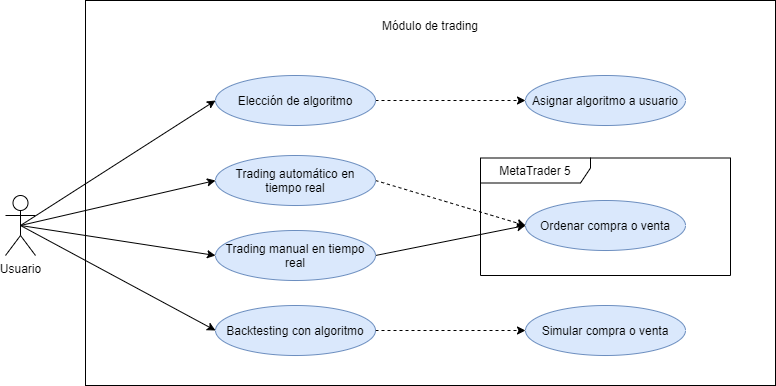

The diagram above was exported from draw.io. Its source (the exported page's mxGraphModel, read from the mxfile embedded in the PNG):
<mxGraphModel dx="1422" dy="737" grid="1" gridSize="10" guides="1" tooltips="1" connect="1" arrows="1" fold="1" page="1" pageScale="1" pageWidth="827" pageHeight="1169" math="0" shadow="0">
  <root>
    <mxCell id="0" />
    <mxCell id="1" parent="0" />
    <mxCell id="HP8kGTSQE25CXFVVeP3q-3" value="" style="rounded=0;whiteSpace=wrap;html=1;" parent="1" vertex="1">
      <mxGeometry x="130" y="125" width="690" height="385" as="geometry" />
    </mxCell>
    <mxCell id="HP8kGTSQE25CXFVVeP3q-7" style="edgeStyle=none;rounded=0;orthogonalLoop=1;jettySize=auto;html=1;exitX=0.5;exitY=0.5;exitDx=0;exitDy=0;exitPerimeter=0;entryX=0;entryY=0.5;entryDx=0;entryDy=0;" parent="1" source="ZSIYnOR5HQpYsZfvP6rJ-1" target="ZSIYnOR5HQpYsZfvP6rJ-2" edge="1">
      <mxGeometry relative="1" as="geometry" />
    </mxCell>
    <mxCell id="z3aFOgVyrtNvy_ZZ4uw_-12" style="edgeStyle=none;rounded=0;orthogonalLoop=1;jettySize=auto;html=1;exitX=0.5;exitY=0.5;exitDx=0;exitDy=0;exitPerimeter=0;entryX=0;entryY=0.5;entryDx=0;entryDy=0;" parent="1" source="ZSIYnOR5HQpYsZfvP6rJ-1" target="z3aFOgVyrtNvy_ZZ4uw_-2" edge="1">
      <mxGeometry relative="1" as="geometry" />
    </mxCell>
    <mxCell id="5d8hRq6NbD28Gj82Dcui-7" style="rounded=0;orthogonalLoop=1;jettySize=auto;html=1;exitX=0.5;exitY=0.5;exitDx=0;exitDy=0;exitPerimeter=0;entryX=0;entryY=0.5;entryDx=0;entryDy=0;" parent="1" source="ZSIYnOR5HQpYsZfvP6rJ-1" target="5d8hRq6NbD28Gj82Dcui-3" edge="1">
      <mxGeometry relative="1" as="geometry" />
    </mxCell>
    <mxCell id="5d8hRq6NbD28Gj82Dcui-9" style="edgeStyle=none;rounded=0;orthogonalLoop=1;jettySize=auto;html=1;exitX=0.5;exitY=0.5;exitDx=0;exitDy=0;exitPerimeter=0;entryX=0;entryY=0.5;entryDx=0;entryDy=0;" parent="1" source="ZSIYnOR5HQpYsZfvP6rJ-1" target="5d8hRq6NbD28Gj82Dcui-8" edge="1">
      <mxGeometry relative="1" as="geometry" />
    </mxCell>
    <mxCell id="ZSIYnOR5HQpYsZfvP6rJ-1" value="Usuario" style="shape=umlActor;verticalLabelPosition=bottom;verticalAlign=top;html=1;outlineConnect=0;" parent="1" vertex="1">
      <mxGeometry x="50" y="320" width="30" height="60" as="geometry" />
    </mxCell>
    <mxCell id="5d8hRq6NbD28Gj82Dcui-10" style="edgeStyle=none;rounded=0;orthogonalLoop=1;jettySize=auto;html=1;exitX=1;exitY=0.5;exitDx=0;exitDy=0;entryX=0;entryY=0.5;entryDx=0;entryDy=0;dashed=1;" parent="1" source="ZSIYnOR5HQpYsZfvP6rJ-2" target="5d8hRq6NbD28Gj82Dcui-4" edge="1">
      <mxGeometry relative="1" as="geometry" />
    </mxCell>
    <mxCell id="ZSIYnOR5HQpYsZfvP6rJ-2" value="Elección de algoritmo" style="ellipse;whiteSpace=wrap;html=1;fillColor=#dae8fc;strokeColor=#6c8ebf;" parent="1" vertex="1">
      <mxGeometry x="260" y="200" width="160" height="50" as="geometry" />
    </mxCell>
    <mxCell id="HP8kGTSQE25CXFVVeP3q-2" value="Módulo de trading" style="text;html=1;strokeColor=none;fillColor=none;align=center;verticalAlign=middle;whiteSpace=wrap;rounded=0;" parent="1" vertex="1">
      <mxGeometry x="350" y="140" width="250" height="20" as="geometry" />
    </mxCell>
    <mxCell id="5d8hRq6NbD28Gj82Dcui-12" style="edgeStyle=none;rounded=0;orthogonalLoop=1;jettySize=auto;html=1;exitX=1;exitY=0.5;exitDx=0;exitDy=0;entryX=0;entryY=0.5;entryDx=0;entryDy=0;dashed=1;" parent="1" source="z3aFOgVyrtNvy_ZZ4uw_-2" target="5d8hRq6NbD28Gj82Dcui-11" edge="1">
      <mxGeometry relative="1" as="geometry" />
    </mxCell>
    <mxCell id="z3aFOgVyrtNvy_ZZ4uw_-2" value="Trading automático en tiempo real" style="ellipse;whiteSpace=wrap;html=1;fillColor=#dae8fc;strokeColor=#6c8ebf;" parent="1" vertex="1">
      <mxGeometry x="260" y="280" width="160" height="50" as="geometry" />
    </mxCell>
    <mxCell id="z3aFOgVyrtNvy_ZZ4uw_-11" style="edgeStyle=none;rounded=0;orthogonalLoop=1;jettySize=auto;html=1;exitX=0.5;exitY=1;exitDx=0;exitDy=0;dashed=1;" parent="1" edge="1">
      <mxGeometry relative="1" as="geometry">
        <mxPoint x="322.5" y="170" as="sourcePoint" />
        <mxPoint x="322.5" y="170" as="targetPoint" />
      </mxGeometry>
    </mxCell>
    <mxCell id="5d8hRq6NbD28Gj82Dcui-14" style="edgeStyle=none;rounded=0;orthogonalLoop=1;jettySize=auto;html=1;exitX=1;exitY=0.5;exitDx=0;exitDy=0;entryX=0;entryY=0.5;entryDx=0;entryDy=0;" parent="1" source="5d8hRq6NbD28Gj82Dcui-3" target="5d8hRq6NbD28Gj82Dcui-11" edge="1">
      <mxGeometry relative="1" as="geometry" />
    </mxCell>
    <mxCell id="5d8hRq6NbD28Gj82Dcui-3" value="Trading manual en tiempo real" style="ellipse;whiteSpace=wrap;html=1;fillColor=#dae8fc;strokeColor=#6c8ebf;" parent="1" vertex="1">
      <mxGeometry x="260" y="355" width="160" height="50" as="geometry" />
    </mxCell>
    <mxCell id="5d8hRq6NbD28Gj82Dcui-13" value="MetaTrader 5" style="shape=umlFrame;whiteSpace=wrap;html=1;width=110;height=25;" parent="1" vertex="1">
      <mxGeometry x="525" y="282.5" width="250" height="117.5" as="geometry" />
    </mxCell>
    <mxCell id="5d8hRq6NbD28Gj82Dcui-4" value="Asignar algoritmo a usuario" style="ellipse;whiteSpace=wrap;html=1;fillColor=#dae8fc;strokeColor=#6c8ebf;" parent="1" vertex="1">
      <mxGeometry x="570" y="200" width="160" height="50" as="geometry" />
    </mxCell>
    <mxCell id="5d8hRq6NbD28Gj82Dcui-16" style="edgeStyle=none;rounded=0;orthogonalLoop=1;jettySize=auto;html=1;exitX=1;exitY=0.5;exitDx=0;exitDy=0;entryX=0;entryY=0.5;entryDx=0;entryDy=0;dashed=1;" parent="1" source="5d8hRq6NbD28Gj82Dcui-8" target="5d8hRq6NbD28Gj82Dcui-15" edge="1">
      <mxGeometry relative="1" as="geometry" />
    </mxCell>
    <mxCell id="5d8hRq6NbD28Gj82Dcui-8" value="Backtesting con algoritmo" style="ellipse;whiteSpace=wrap;html=1;fillColor=#dae8fc;strokeColor=#6c8ebf;" parent="1" vertex="1">
      <mxGeometry x="260" y="430" width="160" height="50" as="geometry" />
    </mxCell>
    <mxCell id="5d8hRq6NbD28Gj82Dcui-11" value="Ordenar compra o venta" style="ellipse;whiteSpace=wrap;html=1;fillColor=#dae8fc;strokeColor=#6c8ebf;" parent="1" vertex="1">
      <mxGeometry x="570" y="325" width="160" height="50" as="geometry" />
    </mxCell>
    <mxCell id="5d8hRq6NbD28Gj82Dcui-15" value="Simular compra o venta" style="ellipse;whiteSpace=wrap;html=1;fillColor=#dae8fc;strokeColor=#6c8ebf;" parent="1" vertex="1">
      <mxGeometry x="570" y="430" width="160" height="50" as="geometry" />
    </mxCell>
  </root>
</mxGraphModel>